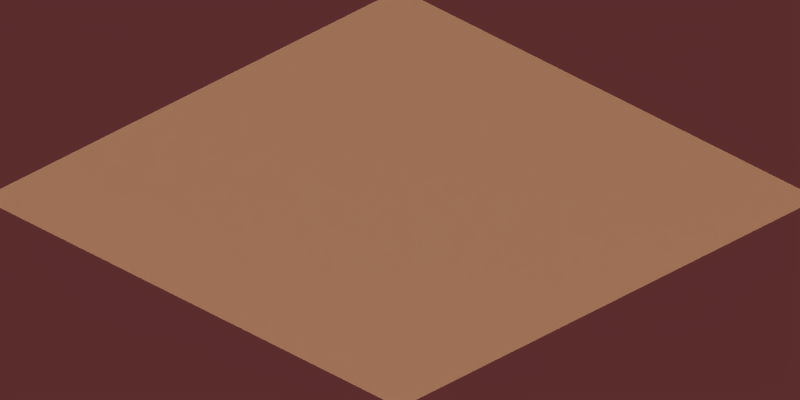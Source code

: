 # Source: gravel_road-BLENDER_v263a.blend  (saved by Blender 2.63.0; exported with 4.5.12 LTS)
import bpy
from mathutils import Matrix  # noqa: F401  (used for matrix-valued properties, if any)

bpy.ops.wm.read_factory_settings(use_empty=True)
scene = bpy.context.scene
scene.name = 'Scene'

# ---- collections
col_collection_1 = bpy.data.collections.new('Collection 1'); scene.collection.children.link(col_collection_1)
col_collection_1.hide_render = True
col_collection_1.hide_viewport = True
col_collection_2 = bpy.data.collections.new('Collection 2'); scene.collection.children.link(col_collection_2)
col_collection_2.hide_render = True
col_collection_2.hide_viewport = True
col_collection_3 = bpy.data.collections.new('Collection 3'); scene.collection.children.link(col_collection_3)
col_collection_3.hide_render = True
col_collection_3.hide_viewport = True
col_collection_4 = bpy.data.collections.new('Collection 4'); scene.collection.children.link(col_collection_4)
col_collection_4.hide_render = True
col_collection_4.hide_viewport = True
col_collection_5 = bpy.data.collections.new('Collection 5'); scene.collection.children.link(col_collection_5)
col_collection_5.hide_render = True
col_collection_5.hide_viewport = True
col_collection_6 = bpy.data.collections.new('Collection 6'); scene.collection.children.link(col_collection_6)
col_collection_6.hide_render = True
col_collection_6.hide_viewport = True
col_collection_7 = bpy.data.collections.new('Collection 7'); scene.collection.children.link(col_collection_7)
col_collection_7.hide_render = True
col_collection_7.hide_viewport = True
col_collection_8 = bpy.data.collections.new('Collection 8'); scene.collection.children.link(col_collection_8)
col_collection_8.hide_render = True
col_collection_8.hide_viewport = True
col_collection_9 = bpy.data.collections.new('Collection 9'); scene.collection.children.link(col_collection_9)
col_collection_9.hide_render = True
col_collection_9.hide_viewport = True
col_collection_10 = bpy.data.collections.new('Collection 10'); scene.collection.children.link(col_collection_10)
col_collection_10.hide_render = True
col_collection_10.hide_viewport = True
col_collection_11 = bpy.data.collections.new('Collection 11'); scene.collection.children.link(col_collection_11)
col_collection_11.hide_render = True
col_collection_11.hide_viewport = True
col_collection_12 = bpy.data.collections.new('Collection 12'); scene.collection.children.link(col_collection_12)
col_collection_12.hide_render = True
col_collection_12.hide_viewport = True
col_collection_13 = bpy.data.collections.new('Collection 13'); scene.collection.children.link(col_collection_13)
col_collection_13.hide_render = True
col_collection_13.hide_viewport = True
col_collection_14 = bpy.data.collections.new('Collection 14'); scene.collection.children.link(col_collection_14)
col_collection_14.hide_render = True
col_collection_14.hide_viewport = True
col_collection_15 = bpy.data.collections.new('Collection 15'); scene.collection.children.link(col_collection_15)
col_collection_16 = bpy.data.collections.new('Collection 16'); scene.collection.children.link(col_collection_16)
col_collection_16.hide_render = True
col_collection_16.hide_viewport = True
col_collection_17 = bpy.data.collections.new('Collection 17'); scene.collection.children.link(col_collection_17)
col_collection_17.hide_render = True
col_collection_17.hide_viewport = True
col_collection_18 = bpy.data.collections.new('Collection 18'); scene.collection.children.link(col_collection_18)
col_collection_18.hide_render = True
col_collection_18.hide_viewport = True
col_collection_19 = bpy.data.collections.new('Collection 19'); scene.collection.children.link(col_collection_19)
col_collection_19.hide_render = True
col_collection_19.hide_viewport = True
col_collection_20 = bpy.data.collections.new('Collection 20'); scene.collection.children.link(col_collection_20)
col_collection_20.hide_render = True
col_collection_20.hide_viewport = True

# ---- materials (node trees are filled in below, after node groups)
mat_basicroadbackgr = bpy.data.materials.new('BasicRoadBackgr')
mat_basicroadbackgr.alpha_threshold = 0.0
mat_basicroadbackgr.preview_render_type = 'FLAT'
mat_basicroadbackgr.diffuse_color = (0.8, 0.7472, 0.5888, 1.0)
mat_basicroadbackgr.roughness = 0.5
mat_basicroadbackgr.specular_intensity = 0.0
mat_roadtransparent = bpy.data.materials.new('RoadTransparent')
mat_roadtransparent.alpha_threshold = 0.0
mat_roadtransparent.diffuse_color = (1.0, 0.7333, 0.95, 1.0)
mat_roadtransparent.roughness = 0.5
mat_roadtransparent.specular_intensity = 0.0
mat_basicroadbackgr_001 = bpy.data.materials.new('BasicRoadBackgr.001')
mat_basicroadbackgr_001.alpha_threshold = 0.0
mat_basicroadbackgr_001.preview_render_type = 'FLAT'
mat_basicroadbackgr_001.diffuse_color = (0.8, 0.7472, 0.5888, 1.0)
mat_basicroadbackgr_001.roughness = 0.5
mat_basicroadbackgr_001.specular_intensity = 0.0
mat_basicroadbackgr_002 = bpy.data.materials.new('BasicRoadBackgr.002')
mat_basicroadbackgr_002.alpha_threshold = 0.0
mat_basicroadbackgr_002.preview_render_type = 'FLAT'
mat_basicroadbackgr_002.diffuse_color = (0.8, 0.7472, 0.5888, 1.0)
mat_basicroadbackgr_002.roughness = 0.5
mat_basicroadbackgr_002.specular_intensity = 0.0
mat_basicroadbackgr_003 = bpy.data.materials.new('BasicRoadBackgr.003')
mat_basicroadbackgr_003.alpha_threshold = 0.0
mat_basicroadbackgr_003.preview_render_type = 'CUBE'
mat_basicroadbackgr_003.diffuse_color = (0.8, 0.7472, 0.5888, 1.0)
mat_basicroadbackgr_003.roughness = 0.5
mat_basicroadbackgr_003.specular_intensity = 0.0
mat_basicroadbackgr_004 = bpy.data.materials.new('BasicRoadBackgr.004')
mat_basicroadbackgr_004.alpha_threshold = 0.0
mat_basicroadbackgr_004.preview_render_type = 'FLAT'
mat_basicroadbackgr_004.diffuse_color = (0.8, 0.7472, 0.5888, 1.0)
mat_basicroadbackgr_004.roughness = 0.5
mat_basicroadbackgr_004.specular_intensity = 0.0
mat_basicroadbackgr_005 = bpy.data.materials.new('BasicRoadBackgr.005')
mat_basicroadbackgr_005.alpha_threshold = 0.0
mat_basicroadbackgr_005.preview_render_type = 'FLAT'
mat_basicroadbackgr_005.diffuse_color = (0.8, 0.7472, 0.5888, 1.0)
mat_basicroadbackgr_005.roughness = 0.5
mat_basicroadbackgr_005.specular_intensity = 0.0
mat_basicroadbackgr_006 = bpy.data.materials.new('BasicRoadBackgr.006')
mat_basicroadbackgr_006.alpha_threshold = 0.0
mat_basicroadbackgr_006.preview_render_type = 'FLAT'
mat_basicroadbackgr_006.diffuse_color = (0.8, 0.7472, 0.5888, 1.0)
mat_basicroadbackgr_006.roughness = 0.5
mat_basicroadbackgr_006.specular_intensity = 0.0
mat_basicroadbackgr_007 = bpy.data.materials.new('BasicRoadBackgr.007')
mat_basicroadbackgr_007.alpha_threshold = 0.0
mat_basicroadbackgr_007.preview_render_type = 'FLAT'
mat_basicroadbackgr_007.diffuse_color = (0.8, 0.7472, 0.5888, 1.0)
mat_basicroadbackgr_007.roughness = 0.5
mat_basicroadbackgr_007.specular_intensity = 0.0
mat_basicroadbackgr_008 = bpy.data.materials.new('BasicRoadBackgr.008')
mat_basicroadbackgr_008.alpha_threshold = 0.0
mat_basicroadbackgr_008.preview_render_type = 'FLAT'
mat_basicroadbackgr_008.diffuse_color = (0.8, 0.7472, 0.5888, 1.0)
mat_basicroadbackgr_008.roughness = 0.5
mat_basicroadbackgr_008.specular_intensity = 0.0
mat_basicroadbackgr_009 = bpy.data.materials.new('BasicRoadBackgr.009')
mat_basicroadbackgr_009.alpha_threshold = 0.0
mat_basicroadbackgr_009.preview_render_type = 'FLAT'
mat_basicroadbackgr_009.diffuse_color = (0.8, 0.7472, 0.5888, 1.0)
mat_basicroadbackgr_009.roughness = 0.5
mat_basicroadbackgr_009.specular_intensity = 0.0
mat_basicroadbackgr_010 = bpy.data.materials.new('BasicRoadBackgr.010')
mat_basicroadbackgr_010.alpha_threshold = 0.0
mat_basicroadbackgr_010.preview_render_type = 'FLAT'
mat_basicroadbackgr_010.diffuse_color = (0.8, 0.7472, 0.5888, 1.0)
mat_basicroadbackgr_010.roughness = 0.5
mat_basicroadbackgr_010.specular_intensity = 0.0
mat_basicroadbackgr_011 = bpy.data.materials.new('BasicRoadBackgr.011')
mat_basicroadbackgr_011.alpha_threshold = 0.0
mat_basicroadbackgr_011.preview_render_type = 'FLAT'
mat_basicroadbackgr_011.diffuse_color = (0.8, 0.7472, 0.5888, 1.0)
mat_basicroadbackgr_011.roughness = 0.5
mat_basicroadbackgr_011.specular_intensity = 0.0
mat_basicroadbackgr_012 = bpy.data.materials.new('BasicRoadBackgr.012')
mat_basicroadbackgr_012.alpha_threshold = 0.0
mat_basicroadbackgr_012.preview_render_type = 'FLAT'
mat_basicroadbackgr_012.diffuse_color = (0.8, 0.7472, 0.5888, 1.0)
mat_basicroadbackgr_012.roughness = 0.5
mat_basicroadbackgr_012.specular_intensity = 0.0
mat_basicroadbackgr_013 = bpy.data.materials.new('BasicRoadBackgr.013')
mat_basicroadbackgr_013.alpha_threshold = 0.0
mat_basicroadbackgr_013.preview_render_type = 'FLAT'
mat_basicroadbackgr_013.diffuse_color = (0.8, 0.7472, 0.5888, 1.0)
mat_basicroadbackgr_013.roughness = 0.5
mat_basicroadbackgr_013.specular_intensity = 0.0
mat_basicroadbackgr_014 = bpy.data.materials.new('BasicRoadBackgr.014')
mat_basicroadbackgr_014.alpha_threshold = 0.0
mat_basicroadbackgr_014.preview_render_type = 'FLAT'
mat_basicroadbackgr_014.diffuse_color = (0.8, 0.7472, 0.5888, 1.0)
mat_basicroadbackgr_014.roughness = 0.5
mat_basicroadbackgr_014.specular_intensity = 0.0

# ---- material node trees

# ---- world
world_world = bpy.data.worlds.new('World'); scene.world = world_world
world_world.color = (0.358, 0.1746, 0.1746)
world_world.use_sun_shadow = False
world_world.sun_shadow_jitter_overblur = 0.0
world_world.cycles.sampling_method = 'MANUAL'
world_world.cycles.sample_map_resolution = 256

# ---- cameras
cam_camera_002 = bpy.data.cameras.new('Camera.002')
cam_camera_002.type = 'ORTHO'
cam_camera_002.passepartout_alpha = 0.3687
cam_camera_002.clip_end = 100.0
cam_camera_002.lens = 35.0
cam_camera_002.sensor_width = 32.0
cam_camera_002.sensor_height = 18.0
cam_camera_002.ortho_scale = 1.35
cam_camera_002.display_size = 2.0
cam_camera_002.shift_y = -0.524
cam_camera_002.show_limits = True
cam_camera_002.show_safe_areas = True
cam_camera_002.show_name = True
cam_camera_002.dof.focus_distance = 0.0
cam_camera_002.dof.aperture_fstop = 128.0

# ---- lights
light_ambient_001 = bpy.data.lights.new('ambient.001', 'SUN')
light_ambient_001.transmission_factor = 0.0
light_ambient_001.use_shadow = False
light_ambient_001.angle = 1.571
light_ambient_001.energy = 0.2
light_ambient_001.shadow_buffer_clip_start = 0.5
light_ambient_001.shadow_soft_size = 1.0
light_ambient_001.shadow_cascade_max_distance = 1000.0
light_ambient_001.cycles.use_multiple_importance_sampling = False
light_shadows_001 = bpy.data.lights.new('shadows.001', 'SPOT')
light_shadows_001.color = (0.9976, 1.0, 0.9571)
light_shadows_001.transmission_factor = 0.0
light_shadows_001.energy = 170.0
light_shadows_001.shadow_buffer_clip_start = 0.5
light_shadows_001.shadow_soft_size = 2.0
light_shadows_001.shadow_maximum_resolution = 0.006
light_shadows_001.use_absolute_resolution = True
light_shadows_001.spot_blend = 0.5189
light_shadows_001.cycles.use_multiple_importance_sampling = False
light_sun_001 = bpy.data.lights.new('sun.001', 'SUN')
light_sun_001.color = (0.9976, 1.0, 0.9571)
light_sun_001.transmission_factor = 0.0
light_sun_001.use_shadow = False
light_sun_001.angle = 1.571
light_sun_001.energy = 1.3
light_sun_001.shadow_buffer_clip_start = 0.5
light_sun_001.shadow_soft_size = 1.0
light_sun_001.shadow_cascade_max_distance = 1000.0
light_sun_001.cycles.use_multiple_importance_sampling = False

# ---- meshes
me_plane_007 = bpy.data.meshes.new('Plane.007')
me_plane_007.from_pydata([(0.5, -0.5, 0.0), (-0.5, -0.5, 0.0), (0.5, 0.5, 0.0), (-0.5, 0.5, 0.0), (0.1667, -0.5, 0.0), (-0.1667, -0.5, 0.0), (0.1667, 0.5, 0.0), (-0.1667, 0.5, 0.0), (-0.5, 0.1667, 0.0), (-0.5, -0.1667, 0.0), (0.5, -0.1667, 0.0), (0.5, 0.1667, 0.0), (0.1667, 0.1667, 0.0), (0.1667, -0.1667, 0.0), (-0.1667, 0.1667, 0.0), (-0.1667, -0.1667, 0.0), (0.0, -0.5, 0.0), (0.0, 0.5, 0.0), (0.0, 0.1667, 0.0), (0.0, -0.1667, 0.0)], [], [(15, 9, 1, 5), (10, 13, 4, 0), (19, 15, 5, 16), (7, 3, 8, 14), (14, 8, 9, 15), (2, 6, 12, 11), (11, 12, 13, 10), (17, 7, 14, 18), (18, 14, 15, 19), (13, 19, 16, 4), (6, 17, 18, 12), (12, 18, 19, 13)])
_uv = me_plane_007.uv_layers.new(name='UV coord')
_uv.uv.foreach_set('vector', [0.3333, 0.3333, 2.98e-07, 0.3333, 0.0, 1.192e-06, 0.3333, 7.749e-07, 1.0, 0.3333, 0.6667, 0.3333, 0.6667, 3.576e-07, 1.0, 0.0, 0.5, 0.3333, 0.3333, 0.3333, 0.3333, 7.749e-07, 0.5, 5.96e-07, 0.3333, 1.0, 8.345e-07, 1.0, 6.557e-07, 0.6667, 0.3333, 0.6667, 0.3333, 0.6667, 6.557e-07, 0.6667, 2.98e-07, 0.3333, 0.3333, 0.3333, 1.0, 1.0, 0.6667, 1.0, 0.6667, 0.6667, 1.0, 0.6667, 1.0, 0.6667, 0.6667, 0.6667, 0.6667, 0.3333, 1.0, 0.3333, 0.5, 1.0, 0.3333, 1.0, 0.3333, 0.6667, 0.5, 0.6667, 0.5, 0.6667, 0.3333, 0.6667, 0.3333, 0.3333, 0.5, 0.3333, 0.6667, 0.3333, 0.5, 0.3333, 0.5, 5.96e-07, 0.6667, 3.576e-07, 0.6667, 1.0, 0.5, 1.0, 0.5, 0.6667, 0.6667, 0.6667, 0.6667, 0.6667, 0.5, 0.6667, 0.5, 0.3333, 0.6667, 0.3333])
me_plane_007.materials.append(mat_basicroadbackgr)
me_plane_007.materials.append(mat_roadtransparent)
me_plane_007.use_remesh_preserve_volume = False
me_plane_007.use_remesh_preserve_attributes = False
me_plane_007.use_mirror_vertex_groups = False
me_plane_007.update()
me_plane_010 = bpy.data.meshes.new('Plane.010')
me_plane_010.from_pydata([(0.5, -0.5, 0.0), (-0.5, -0.5, 0.0), (0.5, 0.5, 0.0), (-0.5, 0.5, 0.0), (0.1667, -0.5, 0.0), (-0.1667, -0.5, 0.0), (0.1667, 0.5, 0.0), (-0.1667, 0.5, 0.0), (-0.5, 0.1667, 0.0), (-0.5, -0.1667, 0.0), (0.5, -0.1667, 0.0), (0.5, 0.1667, 0.0), (0.1667, 0.1667, 0.0), (0.1667, -0.1667, 0.0), (-0.1667, 0.1667, 0.0), (-0.1667, -0.1667, 0.0)], [], [(15, 9, 1, 5), (10, 13, 4, 0), (13, 15, 5, 4), (7, 3, 8, 14), (14, 8, 9, 15), (2, 6, 12, 11), (11, 12, 13, 10), (6, 7, 14, 12), (12, 14, 15, 13)])
_uv = me_plane_010.uv_layers.new(name='UVMap')
_uv.uv.foreach_set('vector', [0.3333, 0.3333, 1.192e-07, 0.3333, 0.0, 4.768e-07, 0.3333, 2.384e-07, 1.0, 0.3333, 0.6667, 0.3333, 0.6667, 0.0, 1.0, 0.0, 0.6667, 0.3333, 0.3333, 0.3333, 0.3333, 2.384e-07, 0.6667, 0.0, 0.3333, 1.0, 7.153e-07, 1.0, 4.768e-07, 0.6667, 0.3333, 0.6667, 0.3333, 0.6667, 4.768e-07, 0.6667, 1.192e-07, 0.3333, 0.3333, 0.3333, 1.0, 1.0, 0.6667, 1.0, 0.6667, 0.6667, 1.0, 0.6667, 1.0, 0.6667, 0.6667, 0.6667, 0.6667, 0.3333, 1.0, 0.3333, 0.6667, 1.0, 0.3333, 1.0, 0.3333, 0.6667, 0.6667, 0.6667, 0.6667, 0.6667, 0.3333, 0.6667, 0.3333, 0.3333, 0.6667, 0.3333])
me_plane_010.materials.append(mat_basicroadbackgr_001)
me_plane_010.materials.append(mat_roadtransparent)
me_plane_010.use_remesh_preserve_volume = False
me_plane_010.use_remesh_preserve_attributes = False
me_plane_010.use_mirror_vertex_groups = False
me_plane_010.update()
me_plane_025 = bpy.data.meshes.new('Plane.025')
me_plane_025.from_pydata([(0.5, -0.5, 0.0), (-0.5, -0.5, 0.0), (0.5, 0.5, 0.0), (-0.5, 0.5, 0.0), (0.1667, -0.5, 0.0), (-0.1667, -0.5, 0.0), (0.1667, 0.5, 0.0), (-0.1667, 0.5, 0.0), (-0.5, 0.1667, 0.0), (-0.5, -0.1667, 0.0), (0.5, -0.1667, 0.0), (0.5, 0.1667, 0.0), (0.1667, 0.1667, 0.0), (0.1667, -0.1667, 0.0), (-0.1667, 0.1667, 0.0), (-0.1667, -0.1667, 0.0)], [], [(15, 9, 1, 5), (10, 13, 4, 0), (13, 15, 5, 4), (7, 3, 8, 14), (14, 8, 9, 15), (2, 6, 12, 11), (11, 12, 13, 10), (6, 7, 14, 12), (12, 14, 15, 13)])
_uv = me_plane_025.uv_layers.new(name='UV coord')
_uv.uv.foreach_set('vector', [0.3333, 0.3333, 1.192e-07, 0.3333, 0.0, 4.768e-07, 0.3333, 2.384e-07, 1.0, 0.3333, 0.6667, 0.3333, 0.6667, 0.0, 1.0, 0.0, 0.6667, 0.3333, 0.3333, 0.3333, 0.3333, 2.384e-07, 0.6667, 0.0, 0.3333, 1.0, 7.153e-07, 1.0, 4.768e-07, 0.6667, 0.3333, 0.6667, 0.3333, 0.6667, 4.768e-07, 0.6667, 1.192e-07, 0.3333, 0.3333, 0.3333, 1.0, 1.0, 0.6667, 1.0, 0.6667, 0.6667, 1.0, 0.6667, 1.0, 0.6667, 0.6667, 0.6667, 0.6667, 0.3333, 1.0, 0.3333, 0.6667, 1.0, 0.3333, 1.0, 0.3333, 0.6667, 0.6667, 0.6667, 0.6667, 0.6667, 0.3333, 0.6667, 0.3333, 0.3333, 0.6667, 0.3333])
me_plane_025.materials.append(mat_basicroadbackgr_002)
me_plane_025.materials.append(mat_roadtransparent)
me_plane_025.use_remesh_preserve_volume = False
me_plane_025.use_remesh_preserve_attributes = False
me_plane_025.use_mirror_vertex_groups = False
me_plane_025.update()
me_plane_032 = bpy.data.meshes.new('Plane.032')
me_plane_032.from_pydata([(0.5, -0.5, 0.0), (-0.5, -0.5, 0.0), (0.5, 0.5, 0.0), (-0.5, 0.5, 0.0), (0.1667, -0.5, 0.0), (-0.1667, -0.5, 0.0), (0.1667, 0.5, 0.0), (-0.1667, 0.5, 0.0), (-0.5, 0.1667, 0.0), (-0.5, -0.1667, 0.0), (0.5, -0.1667, 0.0), (0.5, 0.1667, 0.0), (0.1667, 0.1667, 0.0), (0.1667, -0.1667, 0.0), (-0.1667, 0.1667, 0.0), (-0.1667, -0.1667, 0.0)], [], [(15, 9, 1, 5), (10, 13, 4, 0), (13, 15, 5, 4), (7, 3, 8, 14), (14, 8, 9, 15), (2, 6, 12, 11), (11, 12, 13, 10), (6, 7, 14, 12), (12, 14, 15, 13)])
_uv = me_plane_032.uv_layers.new(name='UV coord')
_uv.uv.foreach_set('vector', [0.3333, 0.3333, 1.192e-07, 0.3333, 0.0, 4.768e-07, 0.3333, 2.384e-07, 1.0, 0.3333, 0.6667, 0.3333, 0.6667, 0.0, 1.0, 0.0, 0.6667, 0.3333, 0.3333, 0.3333, 0.3333, 2.384e-07, 0.6667, 0.0, 0.3333, 1.0, 7.153e-07, 1.0, 4.768e-07, 0.6667, 0.3333, 0.6667, 0.3333, 0.6667, 4.768e-07, 0.6667, 1.192e-07, 0.3333, 0.3333, 0.3333, 1.0, 1.0, 0.6667, 1.0, 0.6667, 0.6667, 1.0, 0.6667, 1.0, 0.6667, 0.6667, 0.6667, 0.6667, 0.3333, 1.0, 0.3333, 0.6667, 1.0, 0.3333, 1.0, 0.3333, 0.6667, 0.6667, 0.6667, 0.6667, 0.6667, 0.3333, 0.6667, 0.3333, 0.3333, 0.6667, 0.3333])
me_plane_032.materials.append(mat_basicroadbackgr_003)
me_plane_032.materials.append(mat_roadtransparent)
me_plane_032.use_remesh_preserve_volume = False
me_plane_032.use_remesh_preserve_attributes = False
me_plane_032.use_mirror_vertex_groups = False
me_plane_032.update()
me_plane_033 = bpy.data.meshes.new('Plane.033')
me_plane_033.from_pydata([(0.5, -0.5, 0.0), (-0.5, -0.5, 0.0), (0.5, 0.5, 0.0), (-0.5, 0.5, 0.0), (0.1667, -0.5, 0.0), (-0.1667, -0.5, 0.0), (0.1667, 0.5, 0.0), (-0.1667, 0.5, 0.0), (-0.5, 0.1667, 0.0), (-0.5, -0.1667, 0.0), (0.5, -0.1667, 0.0), (0.5, 0.1667, 0.0), (0.1667, 0.1667, 0.0), (0.1667, -0.1667, 0.0), (-0.1667, 0.1667, 0.0), (-0.1667, -0.1667, 0.0)], [], [(15, 9, 1, 5), (10, 13, 4, 0), (13, 15, 5, 4), (7, 3, 8, 14), (14, 8, 9, 15), (2, 6, 12, 11), (11, 12, 13, 10), (6, 7, 14, 12), (12, 14, 15, 13)])
_uv = me_plane_033.uv_layers.new(name='UV coord')
_uv.uv.foreach_set('vector', [0.3333, 0.3333, 1.192e-07, 0.3333, 0.0, 4.768e-07, 0.3333, 2.384e-07, 1.0, 0.3333, 0.6667, 0.3333, 0.6667, 0.0, 1.0, 0.0, 0.6667, 0.3333, 0.3333, 0.3333, 0.3333, 2.384e-07, 0.6667, 0.0, 0.3333, 1.0, 7.153e-07, 1.0, 4.768e-07, 0.6667, 0.3333, 0.6667, 0.3333, 0.6667, 4.768e-07, 0.6667, 1.192e-07, 0.3333, 0.3333, 0.3333, 1.0, 1.0, 0.6667, 1.0, 0.6667, 0.6667, 1.0, 0.6667, 1.0, 0.6667, 0.6667, 0.6667, 0.6667, 0.3333, 1.0, 0.3333, 0.6667, 1.0, 0.3333, 1.0, 0.3333, 0.6667, 0.6667, 0.6667, 0.6667, 0.6667, 0.3333, 0.6667, 0.3333, 0.3333, 0.6667, 0.3333])
me_plane_033.materials.append(mat_basicroadbackgr_004)
me_plane_033.materials.append(mat_roadtransparent)
me_plane_033.use_remesh_preserve_volume = False
me_plane_033.use_remesh_preserve_attributes = False
me_plane_033.use_mirror_vertex_groups = False
me_plane_033.update()
me_plane_035 = bpy.data.meshes.new('Plane.035')
me_plane_035.from_pydata([(0.5, -0.5, 0.0), (-0.5, -0.5, 0.0), (0.5, 0.5, 0.0), (-0.5, 0.5, 0.0), (0.1667, -0.5, 0.0), (-0.1667, -0.5, 0.0), (0.1667, 0.5, 0.0), (-0.1667, 0.5, 0.0), (-0.5, 0.1667, 0.0), (-0.5, -0.1667, 0.0), (0.5, -0.1667, 0.0), (0.5, 0.1667, 0.0), (0.1667, 0.1667, 0.0), (0.1667, -0.1667, 0.0), (-0.1667, 0.1667, 0.0), (-0.1667, -0.1667, 0.0)], [], [(15, 9, 1, 5), (10, 13, 4, 0), (13, 15, 5, 4), (7, 3, 8, 14), (14, 8, 9, 15), (2, 6, 12, 11), (11, 12, 13, 10), (6, 7, 14, 12), (12, 14, 15, 13)])
_uv = me_plane_035.uv_layers.new(name='UVMap')
_uv.uv.foreach_set('vector', [0.3333, 0.3333, 1.192e-07, 0.3333, 0.0, 4.768e-07, 0.3333, 2.384e-07, 1.0, 0.3333, 0.6667, 0.3333, 0.6667, 0.0, 1.0, 0.0, 0.6667, 0.3333, 0.3333, 0.3333, 0.3333, 2.384e-07, 0.6667, 0.0, 0.3333, 1.0, 7.153e-07, 1.0, 4.768e-07, 0.6667, 0.3333, 0.6667, 0.3333, 0.6667, 4.768e-07, 0.6667, 1.192e-07, 0.3333, 0.3333, 0.3333, 1.0, 1.0, 0.6667, 1.0, 0.6667, 0.6667, 1.0, 0.6667, 1.0, 0.6667, 0.6667, 0.6667, 0.6667, 0.3333, 1.0, 0.3333, 0.6667, 1.0, 0.3333, 1.0, 0.3333, 0.6667, 0.6667, 0.6667, 0.6667, 0.6667, 0.3333, 0.6667, 0.3333, 0.3333, 0.6667, 0.3333])
me_plane_035.materials.append(mat_basicroadbackgr_005)
me_plane_035.materials.append(mat_roadtransparent)
me_plane_035.use_remesh_preserve_volume = False
me_plane_035.use_remesh_preserve_attributes = False
me_plane_035.use_mirror_vertex_groups = False
me_plane_035.update()
me_plane_008 = bpy.data.meshes.new('Plane.008')
me_plane_008.from_pydata([(0.5, -0.5, 0.0), (-0.5, -0.5, 0.0), (0.5, 0.5, 0.0), (-0.5, 0.5, 0.0), (0.1667, -0.5, 0.0), (-0.1667, -0.5, 0.0), (0.1667, 0.5, 0.0), (-0.1667, 0.5, 0.0), (-0.5, 0.1667, 0.0), (-0.5, -0.1667, 0.0), (0.5, -0.1667, 0.0), (0.5, 0.1667, 0.0), (0.1667, 0.1667, 0.0), (0.1667, -0.1667, 0.0), (-0.1667, 0.1667, 0.0), (-0.1667, -0.1667, 0.0)], [], [(15, 9, 1, 5), (10, 13, 4, 0), (13, 15, 5, 4), (7, 3, 8, 14), (14, 8, 9, 15), (2, 6, 12, 11), (11, 12, 13, 10), (6, 7, 14, 12), (12, 14, 15, 13)])
_uv = me_plane_008.uv_layers.new(name='UVMap')
_uv.uv.foreach_set('vector', [0.3333, 0.3333, 1.192e-07, 0.3333, 0.0, 4.768e-07, 0.3333, 2.384e-07, 1.0, 0.3333, 0.6667, 0.3333, 0.6667, 0.0, 1.0, 0.0, 0.6667, 0.3333, 0.3333, 0.3333, 0.3333, 2.384e-07, 0.6667, 0.0, 0.3333, 1.0, 7.153e-07, 1.0, 4.768e-07, 0.6667, 0.3333, 0.6667, 0.3333, 0.6667, 4.768e-07, 0.6667, 1.192e-07, 0.3333, 0.3333, 0.3333, 1.0, 1.0, 0.6667, 1.0, 0.6667, 0.6667, 1.0, 0.6667, 1.0, 0.6667, 0.6667, 0.6667, 0.6667, 0.3333, 1.0, 0.3333, 0.6667, 1.0, 0.3333, 1.0, 0.3333, 0.6667, 0.6667, 0.6667, 0.6667, 0.6667, 0.3333, 0.6667, 0.3333, 0.3333, 0.6667, 0.3333])
me_plane_008.materials.append(mat_basicroadbackgr_006)
me_plane_008.materials.append(mat_roadtransparent)
me_plane_008.use_remesh_preserve_volume = False
me_plane_008.use_remesh_preserve_attributes = False
me_plane_008.use_mirror_vertex_groups = False
me_plane_008.update()
me_plane_009 = bpy.data.meshes.new('Plane.009')
me_plane_009.from_pydata([(0.5, -0.5, 0.0), (-0.5, -0.5, 0.0), (0.5, 0.5, 0.0), (-0.5, 0.5, 0.0), (0.1667, -0.5, 0.0), (-0.1667, -0.5, 0.0), (0.1667, 0.5, 0.0), (-0.1667, 0.5, 0.0), (-0.5, 0.1667, 0.0), (-0.5, -0.1667, 0.0), (0.5, -0.1667, 0.0), (0.5, 0.1667, 0.0), (0.1667, 0.1667, 0.0), (0.1667, -0.1667, 0.0), (-0.1667, 0.1667, 0.0), (-0.1667, -0.1667, 0.0)], [], [(15, 9, 1, 5), (10, 13, 4, 0), (13, 15, 5, 4), (7, 3, 8, 14), (14, 8, 9, 15), (2, 6, 12, 11), (11, 12, 13, 10), (6, 7, 14, 12), (12, 14, 15, 13)])
_uv = me_plane_009.uv_layers.new(name='UVMap')
_uv.uv.foreach_set('vector', [0.3333, 0.3333, 1.192e-07, 0.3333, 0.0, 4.768e-07, 0.3333, 2.384e-07, 1.0, 0.3333, 0.6667, 0.3333, 0.6667, 0.0, 1.0, 0.0, 0.6667, 0.3333, 0.3333, 0.3333, 0.3333, 2.384e-07, 0.6667, 0.0, 0.3333, 1.0, 7.153e-07, 1.0, 4.768e-07, 0.6667, 0.3333, 0.6667, 0.3333, 0.6667, 4.768e-07, 0.6667, 1.192e-07, 0.3333, 0.3333, 0.3333, 1.0, 1.0, 0.6667, 1.0, 0.6667, 0.6667, 1.0, 0.6667, 1.0, 0.6667, 0.6667, 0.6667, 0.6667, 0.3333, 1.0, 0.3333, 0.6667, 1.0, 0.3333, 1.0, 0.3333, 0.6667, 0.6667, 0.6667, 0.6667, 0.6667, 0.3333, 0.6667, 0.3333, 0.3333, 0.6667, 0.3333])
me_plane_009.materials.append(mat_basicroadbackgr_007)
me_plane_009.materials.append(mat_roadtransparent)
me_plane_009.use_remesh_preserve_volume = False
me_plane_009.use_remesh_preserve_attributes = False
me_plane_009.use_mirror_vertex_groups = False
me_plane_009.update()
me_plane_014 = bpy.data.meshes.new('Plane.014')
me_plane_014.from_pydata([(0.5, -0.5, 0.0), (-0.5, -0.5, 0.0), (0.5, 0.5, 0.0), (-0.5, 0.5, 0.0), (0.1667, -0.5, 0.0), (-0.1667, -0.5, 0.0), (0.1667, 0.5, 0.0), (-0.1667, 0.5, 0.0), (-0.5, 0.1667, 0.0), (-0.5, -0.1667, 0.0), (0.5, -0.1667, 0.0), (0.5, 0.1667, 0.0), (0.1667, 0.1667, 0.0), (0.1667, -0.1667, 0.0), (-0.1667, 0.1667, 0.0), (-0.1667, -0.1667, 0.0)], [], [(15, 9, 1, 5), (10, 13, 4, 0), (13, 15, 5, 4), (7, 3, 8, 14), (14, 8, 9, 15), (2, 6, 12, 11), (11, 12, 13, 10), (6, 7, 14, 12), (12, 14, 15, 13)])
_uv = me_plane_014.uv_layers.new(name='UVMap')
_uv.uv.foreach_set('vector', [0.3333, 0.3333, 1.192e-07, 0.3333, 0.0, 4.768e-07, 0.3333, 2.384e-07, 1.0, 0.3333, 0.6667, 0.3333, 0.6667, 0.0, 1.0, 0.0, 0.6667, 0.3333, 0.3333, 0.3333, 0.3333, 2.384e-07, 0.6667, 0.0, 0.3333, 1.0, 7.153e-07, 1.0, 4.768e-07, 0.6667, 0.3333, 0.6667, 0.3333, 0.6667, 4.768e-07, 0.6667, 1.192e-07, 0.3333, 0.3333, 0.3333, 1.0, 1.0, 0.6667, 1.0, 0.6667, 0.6667, 1.0, 0.6667, 1.0, 0.6667, 0.6667, 0.6667, 0.6667, 0.3333, 1.0, 0.3333, 0.6667, 1.0, 0.3333, 1.0, 0.3333, 0.6667, 0.6667, 0.6667, 0.6667, 0.6667, 0.3333, 0.6667, 0.3333, 0.3333, 0.6667, 0.3333])
me_plane_014.materials.append(mat_basicroadbackgr_008)
me_plane_014.materials.append(mat_roadtransparent)
me_plane_014.use_remesh_preserve_volume = False
me_plane_014.use_remesh_preserve_attributes = False
me_plane_014.use_mirror_vertex_groups = False
me_plane_014.update()
me_plane_015 = bpy.data.meshes.new('Plane.015')
me_plane_015.from_pydata([(0.5, -0.5, 0.0), (-0.5, -0.5, 0.0), (0.5, 0.5, 0.0), (-0.5, 0.5, 0.0), (0.1667, -0.5, 0.0), (-0.1667, -0.5, 0.0), (0.1667, 0.5, 0.0), (-0.1667, 0.5, 0.0), (-0.5, 0.1667, 0.0), (-0.5, -0.1667, 0.0), (0.5, -0.1667, 0.0), (0.5, 0.1667, 0.0), (0.1667, 0.1667, 0.0), (0.1667, -0.1667, 0.0), (-0.1667, 0.1667, 0.0), (-0.1667, -0.1667, 0.0)], [], [(15, 9, 1, 5), (10, 13, 4, 0), (13, 15, 5, 4), (7, 3, 8, 14), (14, 8, 9, 15), (2, 6, 12, 11), (11, 12, 13, 10), (6, 7, 14, 12), (12, 14, 15, 13)])
_uv = me_plane_015.uv_layers.new(name='UVMap')
_uv.uv.foreach_set('vector', [0.3333, 0.3333, 1.192e-07, 0.3333, 0.0, 4.768e-07, 0.3333, 2.384e-07, 1.0, 0.3333, 0.6667, 0.3333, 0.6667, 0.0, 1.0, 0.0, 0.6667, 0.3333, 0.3333, 0.3333, 0.3333, 2.384e-07, 0.6667, 0.0, 0.3333, 1.0, 7.153e-07, 1.0, 4.768e-07, 0.6667, 0.3333, 0.6667, 0.3333, 0.6667, 4.768e-07, 0.6667, 1.192e-07, 0.3333, 0.3333, 0.3333, 1.0, 1.0, 0.6667, 1.0, 0.6667, 0.6667, 1.0, 0.6667, 1.0, 0.6667, 0.6667, 0.6667, 0.6667, 0.3333, 1.0, 0.3333, 0.6667, 1.0, 0.3333, 1.0, 0.3333, 0.6667, 0.6667, 0.6667, 0.6667, 0.6667, 0.3333, 0.6667, 0.3333, 0.3333, 0.6667, 0.3333])
me_plane_015.materials.append(mat_basicroadbackgr_009)
me_plane_015.materials.append(mat_roadtransparent)
me_plane_015.use_remesh_preserve_volume = False
me_plane_015.use_remesh_preserve_attributes = False
me_plane_015.use_mirror_vertex_groups = False
me_plane_015.update()
me_plane_019 = bpy.data.meshes.new('Plane.019')
me_plane_019.from_pydata([(0.5, -0.5, 0.0), (-0.5, -0.5, 0.0), (0.5, 0.5, 0.0), (-0.5, 0.5, 0.0), (0.1667, -0.5, 0.0), (-0.1667, -0.5, 0.0), (0.1667, 0.5, 0.0), (-0.1667, 0.5, 0.0), (-0.5, 0.1667, 0.0), (-0.5, -0.1667, 0.0), (0.5, -0.1667, 0.0), (0.5, 0.1667, 0.0), (0.1667, 0.1667, 0.0), (0.1667, -0.1667, 0.0), (-0.1667, 0.1667, 0.0), (-0.1667, -0.1667, 0.0)], [], [(15, 9, 1, 5), (10, 13, 4, 0), (13, 15, 5, 4), (7, 3, 8, 14), (14, 8, 9, 15), (2, 6, 12, 11), (11, 12, 13, 10), (6, 7, 14, 12), (12, 14, 15, 13)])
_uv = me_plane_019.uv_layers.new(name='UVMap')
_uv.uv.foreach_set('vector', [0.3333, 0.3333, 1.192e-07, 0.3333, 0.0, 4.768e-07, 0.3333, 2.384e-07, 1.0, 0.3333, 0.6667, 0.3333, 0.6667, 0.0, 1.0, 0.0, 0.6667, 0.3333, 0.3333, 0.3333, 0.3333, 2.384e-07, 0.6667, 0.0, 0.3333, 1.0, 7.153e-07, 1.0, 4.768e-07, 0.6667, 0.3333, 0.6667, 0.3333, 0.6667, 4.768e-07, 0.6667, 1.192e-07, 0.3333, 0.3333, 0.3333, 1.0, 1.0, 0.6667, 1.0, 0.6667, 0.6667, 1.0, 0.6667, 1.0, 0.6667, 0.6667, 0.6667, 0.6667, 0.3333, 1.0, 0.3333, 0.6667, 1.0, 0.3333, 1.0, 0.3333, 0.6667, 0.6667, 0.6667, 0.6667, 0.6667, 0.3333, 0.6667, 0.3333, 0.3333, 0.6667, 0.3333])
me_plane_019.materials.append(mat_basicroadbackgr_010)
me_plane_019.materials.append(mat_roadtransparent)
me_plane_019.use_remesh_preserve_volume = False
me_plane_019.use_remesh_preserve_attributes = False
me_plane_019.use_mirror_vertex_groups = False
me_plane_019.update()
me_plane_024 = bpy.data.meshes.new('Plane.024')
me_plane_024.from_pydata([(0.5, -0.5, 0.0), (-0.5, -0.5, 0.0), (0.5, 0.5, 0.0), (-0.5, 0.5, 0.0), (0.1667, -0.5, 0.0), (-0.1667, -0.5, 0.0), (0.1667, 0.5, 0.0), (-0.1667, 0.5, 0.0), (-0.5, 0.1667, 0.0), (-0.5, -0.1667, 0.0), (0.5, -0.1667, 0.0), (0.5, 0.1667, 0.0), (0.1667, 0.1667, 0.0), (0.1667, -0.1667, 0.0), (-0.1667, 0.1667, 0.0), (-0.1667, -0.1667, 0.0)], [], [(15, 9, 1, 5), (10, 13, 4, 0), (13, 15, 5, 4), (7, 3, 8, 14), (14, 8, 9, 15), (2, 6, 12, 11), (11, 12, 13, 10), (6, 7, 14, 12), (12, 14, 15, 13)])
_uv = me_plane_024.uv_layers.new(name='UVMap')
_uv.uv.foreach_set('vector', [0.3333, 0.3333, 1.192e-07, 0.3333, 0.0, 4.768e-07, 0.3333, 2.384e-07, 1.0, 0.3333, 0.6667, 0.3333, 0.6667, 0.0, 1.0, 0.0, 0.6667, 0.3333, 0.3333, 0.3333, 0.3333, 2.384e-07, 0.6667, 0.0, 0.3333, 1.0, 7.153e-07, 1.0, 4.768e-07, 0.6667, 0.3333, 0.6667, 0.3333, 0.6667, 4.768e-07, 0.6667, 1.192e-07, 0.3333, 0.3333, 0.3333, 1.0, 1.0, 0.6667, 1.0, 0.6667, 0.6667, 1.0, 0.6667, 1.0, 0.6667, 0.6667, 0.6667, 0.6667, 0.3333, 1.0, 0.3333, 0.6667, 1.0, 0.3333, 1.0, 0.3333, 0.6667, 0.6667, 0.6667, 0.6667, 0.6667, 0.3333, 0.6667, 0.3333, 0.3333, 0.6667, 0.3333])
me_plane_024.materials.append(mat_basicroadbackgr_011)
me_plane_024.materials.append(mat_roadtransparent)
me_plane_024.use_remesh_preserve_volume = False
me_plane_024.use_remesh_preserve_attributes = False
me_plane_024.use_mirror_vertex_groups = False
me_plane_024.update()
me_plane_027 = bpy.data.meshes.new('Plane.027')
me_plane_027.from_pydata([(0.5, -0.5, 0.0), (-0.5, -0.5, 0.0), (0.5, 0.5, 0.0), (-0.5, 0.5, 0.0), (0.1667, -0.5, 0.0), (-0.1667, -0.5, 0.0), (0.1667, 0.5, 0.0), (-0.1667, 0.5, 0.0), (-0.5, 0.1667, 0.0), (-0.5, -0.1667, 0.0), (0.5, -0.1667, 0.0), (0.5, 0.1667, 0.0), (0.1667, 0.1667, 0.0), (0.1667, -0.1667, 0.0), (-0.1667, 0.1667, 0.0), (-0.1667, -0.1667, 0.0)], [], [(15, 9, 1, 5), (10, 13, 4, 0), (13, 15, 5, 4), (7, 3, 8, 14), (14, 8, 9, 15), (2, 6, 12, 11), (11, 12, 13, 10), (6, 7, 14, 12), (12, 14, 15, 13)])
_uv = me_plane_027.uv_layers.new(name='UVMap')
_uv.uv.foreach_set('vector', [0.3333, 0.3333, 1.192e-07, 0.3333, 0.0, 4.768e-07, 0.3333, 2.384e-07, 1.0, 0.3333, 0.6667, 0.3333, 0.6667, 0.0, 1.0, 0.0, 0.6667, 0.3333, 0.3333, 0.3333, 0.3333, 2.384e-07, 0.6667, 0.0, 0.3333, 1.0, 7.153e-07, 1.0, 4.768e-07, 0.6667, 0.3333, 0.6667, 0.3333, 0.6667, 4.768e-07, 0.6667, 1.192e-07, 0.3333, 0.3333, 0.3333, 1.0, 1.0, 0.6667, 1.0, 0.6667, 0.6667, 1.0, 0.6667, 1.0, 0.6667, 0.6667, 0.6667, 0.6667, 0.3333, 1.0, 0.3333, 0.6667, 1.0, 0.3333, 1.0, 0.3333, 0.6667, 0.6667, 0.6667, 0.6667, 0.6667, 0.3333, 0.6667, 0.3333, 0.3333, 0.6667, 0.3333])
me_plane_027.materials.append(mat_basicroadbackgr_012)
me_plane_027.materials.append(mat_roadtransparent)
me_plane_027.use_remesh_preserve_volume = False
me_plane_027.use_remesh_preserve_attributes = False
me_plane_027.use_mirror_vertex_groups = False
me_plane_027.update()
me_plane_031 = bpy.data.meshes.new('Plane.031')
me_plane_031.from_pydata([(0.5, -0.5, 0.0), (-0.5, -0.5, 0.0), (0.5, 0.5, 0.0), (-0.5, 0.5, 0.0), (0.1667, -0.5, 0.0), (-0.1667, -0.5, 0.0), (0.1667, 0.5, 0.0), (-0.1667, 0.5, 0.0), (-0.5, 0.1667, 0.0), (-0.5, -0.1667, 0.0), (0.5, -0.1667, 0.0), (0.5, 0.1667, 0.0), (0.1667, 0.1667, 0.0), (0.1667, -0.1667, 0.0), (-0.1667, 0.1667, 0.0), (-0.1667, -0.1667, 0.0)], [], [(15, 9, 1, 5), (10, 13, 4, 0), (13, 15, 5, 4), (7, 3, 8, 14), (14, 8, 9, 15), (2, 6, 12, 11), (11, 12, 13, 10), (6, 7, 14, 12), (12, 14, 15, 13)])
_uv = me_plane_031.uv_layers.new(name='UVMap')
_uv.uv.foreach_set('vector', [0.3333, 0.3333, 1.192e-07, 0.3333, 0.0, 4.768e-07, 0.3333, 2.384e-07, 1.0, 0.3333, 0.6667, 0.3333, 0.6667, 0.0, 1.0, 0.0, 0.6667, 0.3333, 0.3333, 0.3333, 0.3333, 2.384e-07, 0.6667, 0.0, 0.3333, 1.0, 7.153e-07, 1.0, 4.768e-07, 0.6667, 0.3333, 0.6667, 0.3333, 0.6667, 4.768e-07, 0.6667, 1.192e-07, 0.3333, 0.3333, 0.3333, 1.0, 1.0, 0.6667, 1.0, 0.6667, 0.6667, 1.0, 0.6667, 1.0, 0.6667, 0.6667, 0.6667, 0.6667, 0.3333, 1.0, 0.3333, 0.6667, 1.0, 0.3333, 1.0, 0.3333, 0.6667, 0.6667, 0.6667, 0.6667, 0.6667, 0.3333, 0.6667, 0.3333, 0.3333, 0.6667, 0.3333])
me_plane_031.materials.append(mat_basicroadbackgr_013)
me_plane_031.materials.append(mat_roadtransparent)
me_plane_031.use_remesh_preserve_volume = False
me_plane_031.use_remesh_preserve_attributes = False
me_plane_031.use_mirror_vertex_groups = False
me_plane_031.update()
me_plane_037 = bpy.data.meshes.new('Plane.037')
me_plane_037.from_pydata([(0.5, -0.5, 0.0), (-0.5, -0.5, 0.0), (0.5, 0.5, 0.0), (-0.5, 0.5, 0.0), (0.1667, -0.5, 0.0), (-0.1667, -0.5, 0.0), (0.1667, 0.5, 0.0), (-0.1667, 0.5, 0.0), (-0.5, 0.1667, 0.0), (-0.5, -0.1667, 0.0), (0.5, -0.1667, 0.0), (0.5, 0.1667, 0.0), (0.1667, 0.1667, 0.0), (0.1667, -0.1667, 0.0), (-0.1667, 0.1667, 0.0), (-0.1667, -0.1667, 0.0)], [], [(15, 9, 1, 5), (10, 13, 4, 0), (13, 15, 5, 4), (7, 3, 8, 14), (14, 8, 9, 15), (2, 6, 12, 11), (11, 12, 13, 10), (6, 7, 14, 12), (12, 14, 15, 13)])
_uv = me_plane_037.uv_layers.new(name='UVMap')
_uv.uv.foreach_set('vector', [0.3333, 0.3333, 1.192e-07, 0.3333, 0.0, 4.768e-07, 0.3333, 2.384e-07, 1.0, 0.3333, 0.6667, 0.3333, 0.6667, 0.0, 1.0, 0.0, 0.6667, 0.3333, 0.3333, 0.3333, 0.3333, 2.384e-07, 0.6667, 0.0, 0.3333, 1.0, 7.153e-07, 1.0, 4.768e-07, 0.6667, 0.3333, 0.6667, 0.3333, 0.6667, 4.768e-07, 0.6667, 1.192e-07, 0.3333, 0.3333, 0.3333, 1.0, 1.0, 0.6667, 1.0, 0.6667, 0.6667, 1.0, 0.6667, 1.0, 0.6667, 0.6667, 0.6667, 0.6667, 0.3333, 1.0, 0.3333, 0.6667, 1.0, 0.3333, 1.0, 0.3333, 0.6667, 0.6667, 0.6667, 0.6667, 0.6667, 0.3333, 0.6667, 0.3333, 0.3333, 0.6667, 0.3333])
me_plane_037.materials.append(mat_basicroadbackgr_014)
me_plane_037.materials.append(mat_roadtransparent)
me_plane_037.use_remesh_preserve_volume = False
me_plane_037.use_remesh_preserve_attributes = False
me_plane_037.use_mirror_vertex_groups = False
me_plane_037.update()

# ---- objects
ob_texcontrol = bpy.data.objects.new('TexControl', None)
ob_aground = bpy.data.objects.new('AGround', me_plane_007)
ob_empty = bpy.data.objects.new('Empty', None)
ob_ambient = bpy.data.objects.new('ambient', light_ambient_001)
ob_camera_45_00 = bpy.data.objects.new('Camera 45.00', cam_camera_002)
ob_shadows = bpy.data.objects.new('shadows', light_shadows_001)
ob_sun = bpy.data.objects.new('sun', light_sun_001)
ob_abground = bpy.data.objects.new('ABGround', me_plane_010)
ob_acground = bpy.data.objects.new('ACGround', me_plane_025)
ob_abcground = bpy.data.objects.new('ABCGround', me_plane_032)
ob_abcdground = bpy.data.objects.new('ABCDGround', me_plane_033)
ob_singleground = bpy.data.objects.new('SingleGround', me_plane_035)
ob_abeground = bpy.data.objects.new('ABEGround', me_plane_008)
ob_abdeground = bpy.data.objects.new('ABDEGround', me_plane_009)
ob_abceground = bpy.data.objects.new('ABCEGround', me_plane_014)
ob_abcdehground = bpy.data.objects.new('ABCDEHGround', me_plane_015)
ob_abcdegground = bpy.data.objects.new('ABCDEGGround', me_plane_019)
ob_abcdeground = bpy.data.objects.new('ABCDEGround', me_plane_024)
ob_abcefground = bpy.data.objects.new('ABCEFGround', me_plane_027)
ob_abcdefgground = bpy.data.objects.new('ABCDEFGGround', me_plane_031)
ob_abcdefghground = bpy.data.objects.new('ABCDEFGHGround', me_plane_037)

# ---- transforms, parenting, visibility, modifiers, constraints
ob_texcontrol.location = (0.0, 0.0, 0.0)
ob_texcontrol.rotation_euler = (0.0, 0.0, 1.748e-07)
ob_texcontrol.scale = (0.5, 0.5, 0.5)
ob_texcontrol.empty_image_offset = (0.0, 0.0)
ob_texcontrol.lineart.crease_threshold = 0.0
ob_aground.location = (0.0, 0.0, 0.0)
ob_aground.lineart.crease_threshold = 0.0
ob_empty.location = (0.0, 0.0, 0.8166)
ob_empty.rotation_euler = (0.0, 0.0, -1.748e-07)
ob_empty.lock_rotations_4d = False
ob_empty.empty_display_type = 'ARROWS'
ob_empty.empty_display_size = 2.0
ob_empty.empty_image_offset = (0.0, 0.0)
ob_empty.color = (0.0, 0.0, 0.0, 1.0)
ob_empty.hide_viewport = True
ob_empty.hide_select = True
ob_empty.lineart.crease_threshold = 0.0
ob_ambient.parent = ob_empty
ob_ambient.location = (4.269, -9.896, -3.652)
ob_ambient.rotation_euler = (0.5916, 2.008, -0.7596)
ob_ambient.scale = (1.0, 1.0, 1.0)
ob_ambient.lock_rotations_4d = False
ob_ambient.empty_display_type = 'ARROWS'
ob_ambient.color = (0.0, 0.0, 0.0, 1.0)
ob_ambient.hide_viewport = True
ob_ambient.hide_select = True
ob_ambient.show_name = True
ob_ambient.lineart.crease_threshold = 0.0
ob_camera_45_00.parent = ob_empty
ob_camera_45_00.location = (7.341, -7.341, 5.994)
ob_camera_45_00.rotation_euler = (1.047, 0.0, 0.7854)
ob_camera_45_00.scale = (0.1391, 0.1391, 0.1391)
ob_camera_45_00.lock_rotations_4d = False
ob_camera_45_00.empty_display_type = 'ARROWS'
ob_camera_45_00.color = (0.0, 0.0, 0.0, 1.0)
ob_camera_45_00.hide_viewport = True
ob_camera_45_00.hide_select = True
ob_camera_45_00.show_name = True
ob_camera_45_00.lineart.crease_threshold = 0.0
ob_shadows.parent = ob_empty
ob_shadows.location = (1.908, -3.586, 8.111)
ob_shadows.rotation_euler = (-0.4372, -0.08507, -2.791)
ob_shadows.scale = (1.0, 1.0, 1.0)
ob_shadows.lock_rotations_4d = False
ob_shadows.empty_display_type = 'ARROWS'
ob_shadows.color = (0.0, 0.0, 0.0, 1.0)
ob_shadows.hide_viewport = True
ob_shadows.hide_select = True
ob_shadows.show_name = True
ob_shadows.lineart.crease_threshold = 0.0
ob_sun.parent = ob_empty
ob_sun.location = (1.865, -3.545, 8.472)
ob_sun.rotation_euler = (-0.4372, -0.08507, -2.791)
ob_sun.scale = (1.0, 1.0, 1.0)
ob_sun.lock_rotations_4d = False
ob_sun.empty_display_type = 'ARROWS'
ob_sun.color = (0.0, 0.0, 0.0, 1.0)
ob_sun.hide_viewport = True
ob_sun.hide_select = True
ob_sun.show_name = True
ob_sun.lineart.crease_threshold = 0.0
ob_abground.location = (0.0, 0.0, 0.0)
ob_abground.lineart.crease_threshold = 0.0
ob_acground.location = (0.0, 0.0, 0.0)
ob_acground.lineart.crease_threshold = 0.0
ob_abcground.location = (0.0, 0.0, 0.0)
ob_abcground.lineart.crease_threshold = 0.0
ob_abcdground.location = (0.0, 0.0, 0.0)
ob_abcdground.lineart.crease_threshold = 0.0
ob_singleground.location = (0.0, 0.0, 0.0)
ob_singleground.lineart.crease_threshold = 0.0
ob_abeground.location = (0.0, 0.0, 0.0)
ob_abeground.lineart.crease_threshold = 0.0
ob_abdeground.location = (0.0, 0.0, 0.0)
ob_abdeground.lineart.crease_threshold = 0.0
ob_abceground.location = (0.0, 0.0, 0.0)
ob_abceground.lineart.crease_threshold = 0.0
ob_abcdehground.location = (0.0, 0.0, 0.0)
ob_abcdehground.lineart.crease_threshold = 0.0
ob_abcdegground.location = (0.0, 0.0, 0.0)
ob_abcdegground.lineart.crease_threshold = 0.0
ob_abcdeground.location = (0.0, 0.0, 0.0)
ob_abcdeground.lineart.crease_threshold = 0.0
ob_abcefground.location = (0.0, 0.0, 0.0)
ob_abcefground.lineart.crease_threshold = 0.0
ob_abcdefgground.location = (0.0, 0.0, 0.0)
ob_abcdefgground.lineart.crease_threshold = 0.0
ob_abcdefghground.location = (0.0, 0.0, 0.0)
ob_abcdefghground.lineart.crease_threshold = 0.0

# ---- collection membership
col_collection_1.objects.link(ob_texcontrol)
col_collection_1.objects.link(ob_aground)
col_collection_1.objects.link(ob_empty)
col_collection_1.objects.link(ob_ambient)
col_collection_1.objects.link(ob_camera_45_00)
col_collection_1.objects.link(ob_shadows)
col_collection_1.objects.link(ob_sun)
col_collection_2.objects.link(ob_texcontrol)
col_collection_2.objects.link(ob_abground)
col_collection_2.objects.link(ob_empty)
col_collection_2.objects.link(ob_ambient)
col_collection_2.objects.link(ob_camera_45_00)
col_collection_2.objects.link(ob_shadows)
col_collection_2.objects.link(ob_sun)
col_collection_3.objects.link(ob_texcontrol)
col_collection_3.objects.link(ob_acground)
col_collection_3.objects.link(ob_empty)
col_collection_3.objects.link(ob_ambient)
col_collection_3.objects.link(ob_camera_45_00)
col_collection_3.objects.link(ob_shadows)
col_collection_3.objects.link(ob_sun)
col_collection_4.objects.link(ob_texcontrol)
col_collection_4.objects.link(ob_abcground)
col_collection_4.objects.link(ob_empty)
col_collection_4.objects.link(ob_ambient)
col_collection_4.objects.link(ob_camera_45_00)
col_collection_4.objects.link(ob_shadows)
col_collection_4.objects.link(ob_sun)
col_collection_5.objects.link(ob_texcontrol)
col_collection_5.objects.link(ob_abcdground)
col_collection_5.objects.link(ob_empty)
col_collection_5.objects.link(ob_ambient)
col_collection_5.objects.link(ob_camera_45_00)
col_collection_5.objects.link(ob_shadows)
col_collection_5.objects.link(ob_sun)
col_collection_6.objects.link(ob_texcontrol)
col_collection_6.objects.link(ob_singleground)
col_collection_6.objects.link(ob_empty)
col_collection_6.objects.link(ob_ambient)
col_collection_6.objects.link(ob_camera_45_00)
col_collection_6.objects.link(ob_shadows)
col_collection_6.objects.link(ob_sun)
col_collection_7.objects.link(ob_texcontrol)
col_collection_7.objects.link(ob_abeground)
col_collection_7.objects.link(ob_empty)
col_collection_7.objects.link(ob_ambient)
col_collection_7.objects.link(ob_camera_45_00)
col_collection_7.objects.link(ob_shadows)
col_collection_7.objects.link(ob_sun)
col_collection_8.objects.link(ob_texcontrol)
col_collection_8.objects.link(ob_abdeground)
col_collection_8.objects.link(ob_empty)
col_collection_8.objects.link(ob_ambient)
col_collection_8.objects.link(ob_camera_45_00)
col_collection_8.objects.link(ob_shadows)
col_collection_8.objects.link(ob_sun)
col_collection_9.objects.link(ob_texcontrol)
col_collection_9.objects.link(ob_abceground)
col_collection_9.objects.link(ob_empty)
col_collection_9.objects.link(ob_ambient)
col_collection_9.objects.link(ob_camera_45_00)
col_collection_9.objects.link(ob_shadows)
col_collection_9.objects.link(ob_sun)
col_collection_10.objects.link(ob_texcontrol)
col_collection_10.objects.link(ob_abcdehground)
col_collection_10.objects.link(ob_empty)
col_collection_10.objects.link(ob_ambient)
col_collection_10.objects.link(ob_camera_45_00)
col_collection_10.objects.link(ob_shadows)
col_collection_10.objects.link(ob_sun)
col_collection_11.objects.link(ob_texcontrol)
col_collection_11.objects.link(ob_abcdegground)
col_collection_11.objects.link(ob_empty)
col_collection_11.objects.link(ob_ambient)
col_collection_11.objects.link(ob_camera_45_00)
col_collection_11.objects.link(ob_shadows)
col_collection_11.objects.link(ob_sun)
col_collection_12.objects.link(ob_texcontrol)
col_collection_12.objects.link(ob_abcdeground)
col_collection_12.objects.link(ob_empty)
col_collection_12.objects.link(ob_ambient)
col_collection_12.objects.link(ob_camera_45_00)
col_collection_12.objects.link(ob_shadows)
col_collection_12.objects.link(ob_sun)
col_collection_13.objects.link(ob_texcontrol)
col_collection_13.objects.link(ob_abcefground)
col_collection_13.objects.link(ob_empty)
col_collection_13.objects.link(ob_ambient)
col_collection_13.objects.link(ob_camera_45_00)
col_collection_13.objects.link(ob_shadows)
col_collection_13.objects.link(ob_sun)
col_collection_14.objects.link(ob_texcontrol)
col_collection_14.objects.link(ob_abcdefgground)
col_collection_14.objects.link(ob_empty)
col_collection_14.objects.link(ob_ambient)
col_collection_14.objects.link(ob_camera_45_00)
col_collection_14.objects.link(ob_shadows)
col_collection_14.objects.link(ob_sun)
col_collection_15.objects.link(ob_texcontrol)
col_collection_15.objects.link(ob_abcdefghground)
col_collection_15.objects.link(ob_empty)
col_collection_15.objects.link(ob_ambient)
col_collection_15.objects.link(ob_camera_45_00)
col_collection_15.objects.link(ob_shadows)
col_collection_15.objects.link(ob_sun)
col_collection_16.objects.link(ob_texcontrol)
col_collection_16.objects.link(ob_empty)
col_collection_16.objects.link(ob_ambient)
col_collection_16.objects.link(ob_camera_45_00)
col_collection_16.objects.link(ob_shadows)
col_collection_16.objects.link(ob_sun)
col_collection_17.objects.link(ob_texcontrol)
col_collection_17.objects.link(ob_empty)
col_collection_17.objects.link(ob_ambient)
col_collection_17.objects.link(ob_camera_45_00)
col_collection_17.objects.link(ob_shadows)
col_collection_17.objects.link(ob_sun)
col_collection_18.objects.link(ob_texcontrol)
col_collection_18.objects.link(ob_empty)
col_collection_18.objects.link(ob_ambient)
col_collection_18.objects.link(ob_camera_45_00)
col_collection_18.objects.link(ob_shadows)
col_collection_18.objects.link(ob_sun)
col_collection_19.objects.link(ob_texcontrol)
col_collection_19.objects.link(ob_empty)
col_collection_19.objects.link(ob_ambient)
col_collection_19.objects.link(ob_camera_45_00)
col_collection_19.objects.link(ob_shadows)
col_collection_19.objects.link(ob_sun)
col_collection_20.objects.link(ob_texcontrol)
col_collection_20.objects.link(ob_empty)
col_collection_20.objects.link(ob_ambient)
col_collection_20.objects.link(ob_camera_45_00)
col_collection_20.objects.link(ob_shadows)
col_collection_20.objects.link(ob_sun)

# ---- scene / render settings (as saved in the file)
scene.camera = ob_camera_45_00
scene.frame_start = 1; scene.frame_end = 250; scene.frame_set(0)
scene.render.engine = 'BLENDER_EEVEE_NEXT'
scene.render.image_settings.quality = 100
scene.render.image_settings.compression = 100
scene.render.image_settings.exr_codec = 'RLE'
scene.render.resolution_x = 64
scene.render.resolution_y = 32
scene.render.pixel_aspect_x = 100.0
scene.render.pixel_aspect_y = 100.0
scene.render.fps = 25
scene.render.dither_intensity = 0.0
scene.render.border_min_x = 0.4872
scene.render.border_min_y = 0.4672
scene.render.border_max_x = 0.531
scene.render.border_max_y = 0.6422
scene.render.use_sequencer = False
scene.render.bake_margin = 2
scene.render.bake_bias = 0.0
scene.render.use_stamp_time = False
scene.render.use_stamp_date = False
scene.render.use_stamp_frame = False
scene.render.use_stamp_camera = False
scene.render.use_stamp_scene = False
scene.render.use_stamp_filename = False
scene.render.use_stamp_render_time = False
scene.render.stamp_font_size = 8
scene.cycles.use_denoising = False
scene.cycles.samples = 10
scene.cycles.sampling_pattern = 'TABULATED_SOBOL'
scene.cycles.light_sampling_threshold = 0.0
scene.cycles.use_adaptive_sampling = False
scene.cycles.use_light_tree = False
scene.cycles.blur_glossy = 0.0
scene.cycles.volume_bounces = 1
scene.cycles.pixel_filter_type = 'GAUSSIAN'
scene.cycles.sample_clamp_indirect = 0.0
scene.view_settings.view_transform = 'Raw'
bpy.context.view_layer.update()
